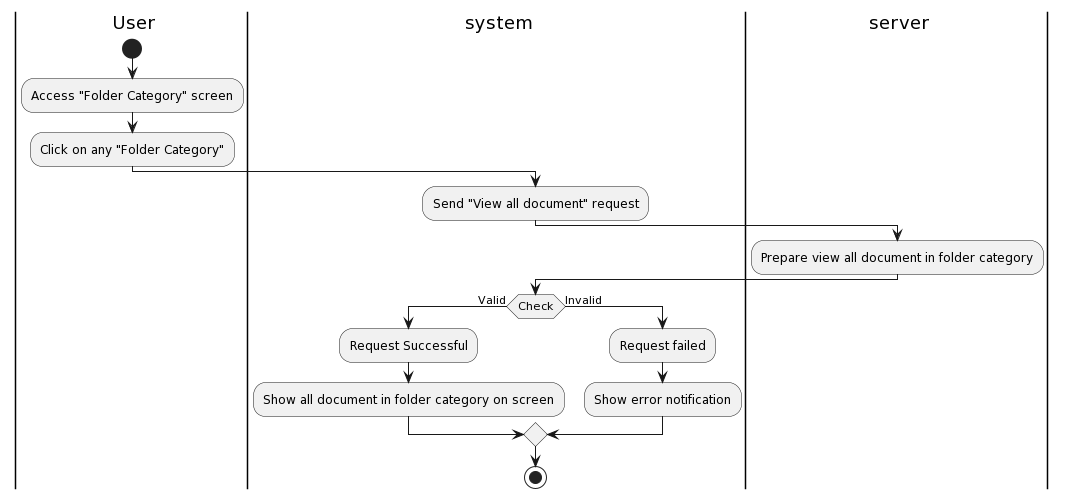

The diagram above was rendered by PlantUML. Its source (embedded in the PNG):
@startuml
|a| User
|sys| system
|ser| server
|a|
start
:Access "Folder Category" screen;
:Click on any "Folder Category";
|sys|
:Send "View all document" request;
|ser|
:Prepare view all document in folder category;
|sys|
if(Check) then (Valid)
:Request Successful;
:Show all document in folder category on screen;
else (Invalid)
:Request failed;
:Show error notification;
endif

stop
@enduml